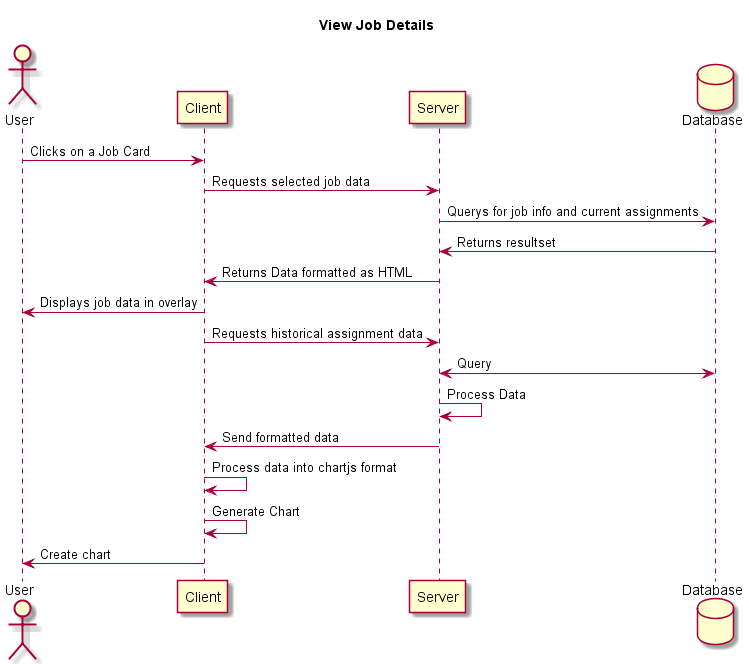

The diagram above was rendered by PlantUML. Its source (embedded in the PNG):
@startuml

skin rose

title View Job Details

Actor User
Participant Client 
Participant Server
Database Database AS DB

User -> Client: Clicks on a Job Card
Client -> Server: Requests selected job data
Server -> DB: Querys for job info and current assignments
DB -> Server: Returns resultset
Server -> Client: Returns Data formatted as HTML
Client -> User: Displays job data in overlay
Client -> Server: Requests historical assignment data
Server <-> DB: Query
Server -> Server: Process Data
Server -> Client: Send formatted data
Client -> Client: Process data into chartjs format
Client -> Client: Generate Chart
Client ->User: Create chart

@enduml